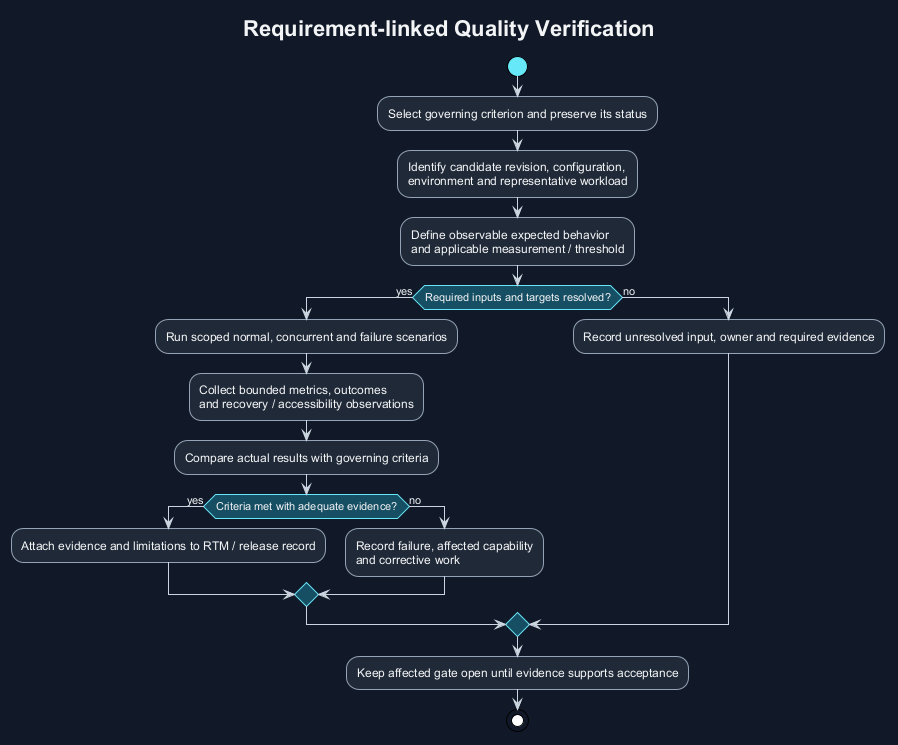

The diagram above was rendered by PlantUML. Its source (embedded in the PNG):
@startuml
!theme plain
skinparam backgroundColor #111827
skinparam defaultFontName Arial
skinparam defaultFontColor #F3F4F6
skinparam ArrowColor #CBD5E1
skinparam shadowing false
skinparam activity {
 BackgroundColor #1F2937
 BorderColor #94A3B8
 FontColor #F3F4F6
 DiamondBackgroundColor #164E63
 DiamondBorderColor #67E8F9
 DiamondFontColor #F3F4F6
 StartColor #67E8F9
 EndColor #67E8F9
}
title Requirement-linked Quality Verification
start
:Select governing criterion and preserve its status;
:Identify candidate revision, configuration,
environment and representative workload;
:Define observable expected behavior
and applicable measurement / threshold;
if (Required inputs and targets resolved?) then (yes)
 :Run scoped normal, concurrent and failure scenarios;
 :Collect bounded metrics, outcomes
and recovery / accessibility observations;
 :Compare actual results with governing criteria;
 if (Criteria met with adequate evidence?) then (yes)
  :Attach evidence and limitations to RTM / release record;
 else (no)
  :Record failure, affected capability
and corrective work;
 endif
else (no)
 :Record unresolved input, owner and required evidence;
endif
:Keep affected gate open until evidence supports acceptance;
stop
@enduml